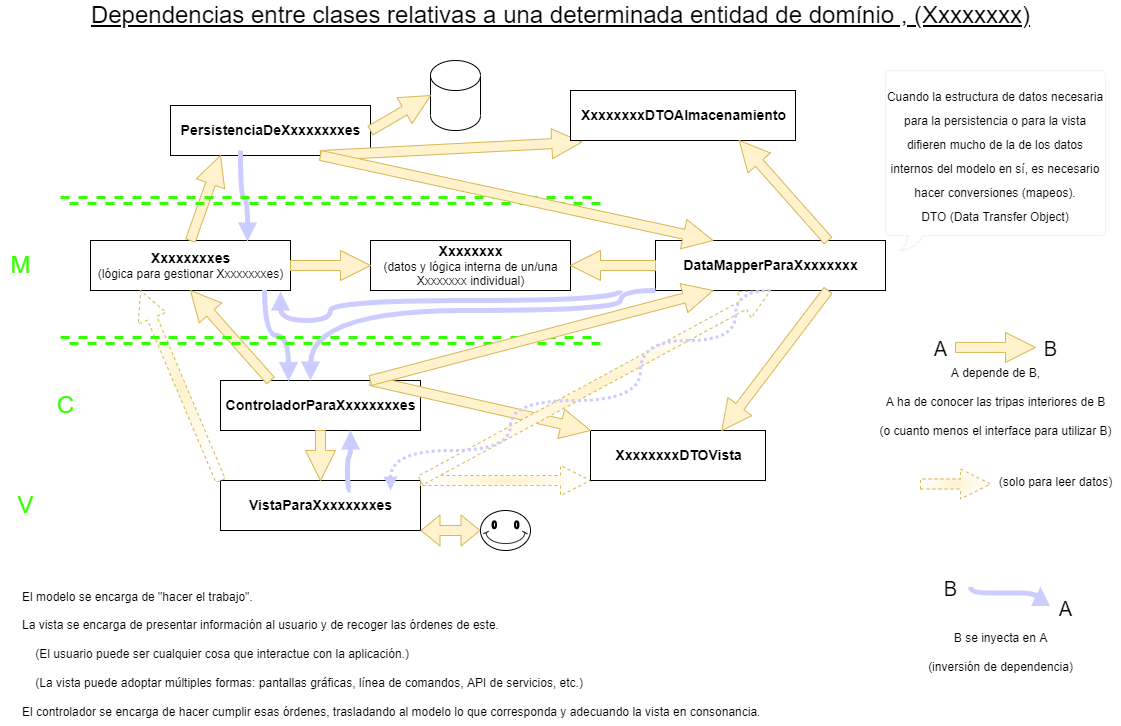

The diagram above was exported from draw.io. Its source (the exported page's mxGraphModel, read from the mxfile embedded in the PNG):
<mxGraphModel dx="1102" dy="827" grid="1" gridSize="10" guides="1" tooltips="1" connect="1" arrows="1" fold="1" page="1" pageScale="1" pageWidth="1169" pageHeight="827" math="0" shadow="0">
  <root>
    <mxCell id="0" />
    <mxCell id="1" parent="0" />
    <mxCell id="1GML-9oFDqRUXPWZeT68-1" value="&lt;font style=&quot;font-size: 14px&quot;&gt;&lt;b&gt;PersistenciaDeXxxxxxxxes&lt;/b&gt;&lt;/font&gt;" style="html=1;" parent="1" vertex="1">
      <mxGeometry x="190" y="155" width="200" height="50" as="geometry" />
    </mxCell>
    <mxCell id="1GML-9oFDqRUXPWZeT68-2" value="&lt;font style=&quot;font-size: 14px&quot;&gt;&lt;b&gt;ControladorParaXxxxxxxxes&lt;/b&gt;&lt;/font&gt;" style="html=1;" parent="1" vertex="1">
      <mxGeometry x="240" y="430" width="200" height="50" as="geometry" />
    </mxCell>
    <mxCell id="1GML-9oFDqRUXPWZeT68-3" value="&lt;font style=&quot;font-size: 14px&quot;&gt;&lt;b&gt;VistaParaXxxxxxxxes&lt;/b&gt;&lt;/font&gt;" style="html=1;" parent="1" vertex="1">
      <mxGeometry x="240" y="530" width="200" height="50" as="geometry" />
    </mxCell>
    <mxCell id="1GML-9oFDqRUXPWZeT68-4" value="&lt;font style=&quot;font-size: 14px&quot;&gt;&lt;b&gt;Xxxxxxxxes&lt;/b&gt;&lt;/font&gt;&lt;br&gt;(lógica para gestionar Xxxxxxxxes)" style="html=1;" parent="1" vertex="1">
      <mxGeometry x="110" y="290" width="200" height="50" as="geometry" />
    </mxCell>
    <mxCell id="1GML-9oFDqRUXPWZeT68-5" value="&lt;font style=&quot;font-size: 14px&quot;&gt;&lt;b&gt;Xxxxxxxx&lt;br&gt;&lt;/b&gt;&lt;/font&gt;(datos y lógica interna de un/una&lt;br&gt;Xxxxxxxx individual)" style="html=1;" parent="1" vertex="1">
      <mxGeometry x="390" y="290" width="200" height="50" as="geometry" />
    </mxCell>
    <mxCell id="1GML-9oFDqRUXPWZeT68-6" value="" style="shape=cylinder3;whiteSpace=wrap;html=1;boundedLbl=1;backgroundOutline=1;size=15;" parent="1" vertex="1">
      <mxGeometry x="450" y="110" width="50" height="70" as="geometry" />
    </mxCell>
    <mxCell id="1GML-9oFDqRUXPWZeT68-7" value="" style="endArrow=classic;html=1;rounded=0;entryX=0;entryY=0.5;entryDx=0;entryDy=0;entryPerimeter=0;fillColor=#fff2cc;strokeColor=#d6b656;strokeWidth=1;shape=arrow;" parent="1" target="1GML-9oFDqRUXPWZeT68-6" edge="1">
      <mxGeometry width="50" height="50" relative="1" as="geometry">
        <mxPoint x="390" y="180" as="sourcePoint" />
        <mxPoint x="450" y="180" as="targetPoint" />
      </mxGeometry>
    </mxCell>
    <mxCell id="1GML-9oFDqRUXPWZeT68-9" value="" style="endArrow=classic;html=1;rounded=0;entryX=0;entryY=0.5;entryDx=0;entryDy=0;entryPerimeter=0;fillColor=#fff2cc;strokeColor=#d6b656;strokeWidth=1;shape=arrow;" parent="1" edge="1">
      <mxGeometry width="50" height="50" relative="1" as="geometry">
        <mxPoint x="975" y="396.93" as="sourcePoint" />
        <mxPoint x="1055" y="396.93" as="targetPoint" />
      </mxGeometry>
    </mxCell>
    <mxCell id="1GML-9oFDqRUXPWZeT68-10" value="A" style="text;html=1;resizable=0;autosize=1;align=center;verticalAlign=middle;points=[];fillColor=none;strokeColor=none;rounded=0;fontSize=20;" parent="1" vertex="1">
      <mxGeometry x="945" y="382.5" width="30" height="30" as="geometry" />
    </mxCell>
    <mxCell id="1GML-9oFDqRUXPWZeT68-11" value="B" style="text;html=1;resizable=0;autosize=1;align=center;verticalAlign=middle;points=[];fillColor=none;strokeColor=none;rounded=0;fontSize=20;" parent="1" vertex="1">
      <mxGeometry x="1055" y="382.5" width="30" height="30" as="geometry" />
    </mxCell>
    <mxCell id="1GML-9oFDqRUXPWZeT68-12" value="&lt;font style=&quot;font-size: 12px ; line-height: 0.6&quot;&gt;A depende de B,&lt;br&gt;A ha de conocer las tripas interiores de B&lt;br&gt;(o cuanto menos el interface para utilizar B)&lt;br&gt;&lt;/font&gt;" style="text;html=1;resizable=0;autosize=1;align=center;verticalAlign=middle;points=[];fillColor=none;strokeColor=none;rounded=0;fontSize=24;" parent="1" vertex="1">
      <mxGeometry x="890" y="402.5" width="250" height="90" as="geometry" />
    </mxCell>
    <mxCell id="1GML-9oFDqRUXPWZeT68-13" value="" style="endArrow=classic;html=1;rounded=0;entryX=0.25;entryY=1;entryDx=0;entryDy=0;fillColor=#fff2cc;strokeColor=#d6b656;strokeWidth=1;shape=arrow;exitX=0.5;exitY=0;exitDx=0;exitDy=0;" parent="1" source="1GML-9oFDqRUXPWZeT68-4" target="1GML-9oFDqRUXPWZeT68-1" edge="1">
      <mxGeometry width="50" height="50" relative="1" as="geometry">
        <mxPoint x="400" y="190" as="sourcePoint" />
        <mxPoint x="480" y="190" as="targetPoint" />
      </mxGeometry>
    </mxCell>
    <mxCell id="1GML-9oFDqRUXPWZeT68-14" value="" style="endArrow=classic;html=1;rounded=0;entryX=0.5;entryY=1;entryDx=0;entryDy=0;fillColor=#fff2cc;strokeColor=#d6b656;strokeWidth=1;shape=arrow;exitX=0.25;exitY=0;exitDx=0;exitDy=0;" parent="1" source="1GML-9oFDqRUXPWZeT68-2" target="1GML-9oFDqRUXPWZeT68-4" edge="1">
      <mxGeometry width="50" height="50" relative="1" as="geometry">
        <mxPoint x="410" y="200" as="sourcePoint" />
        <mxPoint x="490" y="200" as="targetPoint" />
      </mxGeometry>
    </mxCell>
    <mxCell id="1GML-9oFDqRUXPWZeT68-16" value="" style="endArrow=classic;html=1;rounded=0;entryX=0.5;entryY=0;entryDx=0;entryDy=0;fillColor=#fff2cc;strokeColor=#d6b656;strokeWidth=1;shape=arrow;exitX=0.5;exitY=1;exitDx=0;exitDy=0;" parent="1" source="1GML-9oFDqRUXPWZeT68-2" target="1GML-9oFDqRUXPWZeT68-3" edge="1">
      <mxGeometry width="50" height="50" relative="1" as="geometry">
        <mxPoint x="430" y="220" as="sourcePoint" />
        <mxPoint x="510" y="220" as="targetPoint" />
      </mxGeometry>
    </mxCell>
    <mxCell id="1GML-9oFDqRUXPWZeT68-17" value="" style="endArrow=classic;html=1;rounded=0;entryX=0.05;entryY=1.033;entryDx=0;entryDy=0;fillColor=#fff2cc;strokeColor=#d6b656;strokeWidth=1;shape=arrow;exitX=0.75;exitY=1;exitDx=0;exitDy=0;entryPerimeter=0;" parent="1" source="1GML-9oFDqRUXPWZeT68-1" target="1GML-9oFDqRUXPWZeT68-44" edge="1">
      <mxGeometry width="50" height="50" relative="1" as="geometry">
        <mxPoint x="440" y="230" as="sourcePoint" />
        <mxPoint x="520" y="230" as="targetPoint" />
      </mxGeometry>
    </mxCell>
    <mxCell id="1GML-9oFDqRUXPWZeT68-19" value="" style="endArrow=classic;html=1;rounded=0;entryX=0;entryY=1;entryDx=0;entryDy=0;fillColor=#fff2cc;strokeColor=#d6b656;strokeWidth=1;shape=arrow;exitX=1;exitY=0;exitDx=0;exitDy=0;dashed=1;gradientColor=#ffffff;gradientDirection=radial;" parent="1" source="1GML-9oFDqRUXPWZeT68-3" target="1GML-9oFDqRUXPWZeT68-42" edge="1">
      <mxGeometry width="50" height="50" relative="1" as="geometry">
        <mxPoint x="460" y="550" as="sourcePoint" />
        <mxPoint x="510" y="470" as="targetPoint" />
      </mxGeometry>
    </mxCell>
    <mxCell id="1GML-9oFDqRUXPWZeT68-20" value="" style="endArrow=classic;html=1;rounded=0;entryX=0.25;entryY=1;entryDx=0;entryDy=0;fillColor=#fff2cc;strokeColor=#d6b656;strokeWidth=1;shape=arrow;exitX=0;exitY=0;exitDx=0;exitDy=0;dashed=1;gradientColor=#ffffff;gradientDirection=radial;" parent="1" source="1GML-9oFDqRUXPWZeT68-3" target="1GML-9oFDqRUXPWZeT68-4" edge="1">
      <mxGeometry width="50" height="50" relative="1" as="geometry">
        <mxPoint x="450" y="540" as="sourcePoint" />
        <mxPoint x="550" y="350" as="targetPoint" />
      </mxGeometry>
    </mxCell>
    <mxCell id="1GML-9oFDqRUXPWZeT68-21" value="" style="endArrow=classic;html=1;rounded=0;fillColor=#fff2cc;strokeColor=#d6b656;strokeWidth=1;shape=arrow;exitX=1;exitY=0;exitDx=0;exitDy=0;dashed=1;gradientColor=#ffffff;gradientDirection=radial;" parent="1" edge="1">
      <mxGeometry width="50" height="50" relative="1" as="geometry">
        <mxPoint x="940" y="533.5" as="sourcePoint" />
        <mxPoint x="1010" y="533.5" as="targetPoint" />
      </mxGeometry>
    </mxCell>
    <mxCell id="1GML-9oFDqRUXPWZeT68-22" value="&lt;font style=&quot;font-size: 12px ; line-height: 0.6&quot;&gt;(solo para leer datos)&lt;br&gt;&lt;/font&gt;" style="text;html=1;resizable=0;autosize=1;align=center;verticalAlign=middle;points=[];fillColor=none;strokeColor=none;rounded=0;fontSize=24;" parent="1" vertex="1">
      <mxGeometry x="1010" y="512.5" width="130" height="30" as="geometry" />
    </mxCell>
    <mxCell id="1GML-9oFDqRUXPWZeT68-23" value="" style="endArrow=block;html=1;rounded=0;fillColor=#fff2cc;strokeColor=#CCCCFF;strokeWidth=5;gradientColor=#ffffff;gradientDirection=radial;endFill=1;edgeStyle=orthogonalEdgeStyle;curved=1;entryX=0.785;entryY=0.02;entryDx=0;entryDy=0;entryPerimeter=0;exitX=0.35;exitY=0.9;exitDx=0;exitDy=0;exitPerimeter=0;" parent="1" source="1GML-9oFDqRUXPWZeT68-1" target="1GML-9oFDqRUXPWZeT68-4" edge="1">
      <mxGeometry width="50" height="50" relative="1" as="geometry">
        <mxPoint x="295" y="225" as="sourcePoint" />
        <mxPoint x="285" y="290" as="targetPoint" />
      </mxGeometry>
    </mxCell>
    <mxCell id="1GML-9oFDqRUXPWZeT68-26" value="" style="endArrow=block;html=1;rounded=0;fillColor=#fff2cc;strokeColor=#CCCCFF;strokeWidth=5;gradientColor=#ffffff;gradientDirection=radial;endFill=1;edgeStyle=orthogonalEdgeStyle;curved=1;entryX=0.34;entryY=0.015;entryDx=0;entryDy=0;entryPerimeter=0;exitX=0.87;exitY=0.989;exitDx=0;exitDy=0;exitPerimeter=0;" parent="1" source="1GML-9oFDqRUXPWZeT68-4" target="1GML-9oFDqRUXPWZeT68-2" edge="1">
      <mxGeometry width="50" height="50" relative="1" as="geometry">
        <mxPoint x="300" y="340" as="sourcePoint" />
        <mxPoint x="307" y="431" as="targetPoint" />
      </mxGeometry>
    </mxCell>
    <mxCell id="1GML-9oFDqRUXPWZeT68-27" value="" style="endArrow=none;html=1;rounded=0;fillColor=#fff2cc;strokeColor=#CCCCFF;strokeWidth=5;gradientColor=#ffffff;gradientDirection=radial;endFill=0;edgeStyle=orthogonalEdgeStyle;curved=1;startArrow=block;startFill=1;" parent="1" source="1GML-9oFDqRUXPWZeT68-2" edge="1">
      <mxGeometry width="50" height="50" relative="1" as="geometry">
        <mxPoint x="360" y="470" as="sourcePoint" />
        <mxPoint x="370" y="540" as="targetPoint" />
        <Array as="points">
          <mxPoint x="370" y="506" />
          <mxPoint x="367" y="506" />
          <mxPoint x="367" y="540" />
        </Array>
      </mxGeometry>
    </mxCell>
    <mxCell id="1GML-9oFDqRUXPWZeT68-28" value="" style="endArrow=none;html=1;rounded=0;fillColor=#fff2cc;strokeColor=#CCCCFF;strokeWidth=5;gradientColor=#ffffff;gradientDirection=radial;endFill=0;edgeStyle=orthogonalEdgeStyle;curved=1;startArrow=block;startFill=1;" parent="1" edge="1">
      <mxGeometry width="50" height="50" relative="1" as="geometry">
        <mxPoint x="1059.97" y="636.4300000000001" as="sourcePoint" />
        <mxPoint x="989.97" y="636.4300000000001" as="targetPoint" />
        <Array as="points">
          <mxPoint x="1022.97" y="642.4300000000001" />
          <mxPoint x="1019.97" y="642.4300000000001" />
        </Array>
      </mxGeometry>
    </mxCell>
    <mxCell id="1GML-9oFDqRUXPWZeT68-29" value="&lt;font style=&quot;font-size: 12px ; line-height: 0.6&quot;&gt;B se inyecta en A&lt;br&gt;(inversión de dependencia)&lt;br&gt;&lt;/font&gt;" style="text;html=1;resizable=0;autosize=1;align=center;verticalAlign=middle;points=[];fillColor=none;strokeColor=none;rounded=0;fontSize=24;" parent="1" vertex="1">
      <mxGeometry x="940" y="667.5" width="160" height="60" as="geometry" />
    </mxCell>
    <mxCell id="1GML-9oFDqRUXPWZeT68-30" value="" style="endArrow=none;dashed=1;html=1;rounded=0;fontSize=12;strokeColor=#33FF00;strokeWidth=3;gradientColor=#ffffff;gradientDirection=radial;curved=1;shape=link;" parent="1" edge="1">
      <mxGeometry width="50" height="50" relative="1" as="geometry">
        <mxPoint x="80" y="390" as="sourcePoint" />
        <mxPoint x="620" y="390" as="targetPoint" />
      </mxGeometry>
    </mxCell>
    <mxCell id="1GML-9oFDqRUXPWZeT68-31" value="&lt;font style=&quot;font-size: 24px&quot;&gt;Dependencias entre clases relativas a una determinada entidad de domínio , (Xxxxxxxx)&lt;/font&gt;" style="text;html=1;resizable=0;autosize=1;align=center;verticalAlign=middle;points=[];fillColor=none;strokeColor=none;rounded=0;fontSize=24;fontStyle=4" parent="1" vertex="1">
      <mxGeometry x="105" y="50" width="950" height="30" as="geometry" />
    </mxCell>
    <mxCell id="1GML-9oFDqRUXPWZeT68-32" value="M" style="text;html=1;resizable=0;autosize=1;align=center;verticalAlign=middle;points=[];fillColor=none;strokeColor=none;rounded=0;fontSize=24;fontColor=#33FF00;" parent="1" vertex="1">
      <mxGeometry x="20" y="300" width="40" height="30" as="geometry" />
    </mxCell>
    <mxCell id="1GML-9oFDqRUXPWZeT68-33" value="C" style="text;html=1;resizable=0;autosize=1;align=center;verticalAlign=middle;points=[];fillColor=none;strokeColor=none;rounded=0;fontSize=24;fontColor=#33FF00;" parent="1" vertex="1">
      <mxGeometry x="70" y="440" width="30" height="30" as="geometry" />
    </mxCell>
    <mxCell id="1GML-9oFDqRUXPWZeT68-34" value="V" style="text;html=1;resizable=0;autosize=1;align=center;verticalAlign=middle;points=[];fillColor=none;strokeColor=none;rounded=0;fontSize=24;fontColor=#33FF00;" parent="1" vertex="1">
      <mxGeometry x="30" y="540" width="30" height="30" as="geometry" />
    </mxCell>
    <mxCell id="1GML-9oFDqRUXPWZeT68-35" value="" style="endArrow=none;dashed=1;html=1;rounded=0;fontSize=12;strokeColor=#33FF00;strokeWidth=3;gradientColor=#ffffff;gradientDirection=radial;curved=1;shape=link;" parent="1" edge="1">
      <mxGeometry width="50" height="50" relative="1" as="geometry">
        <mxPoint x="80" y="250" as="sourcePoint" />
        <mxPoint x="620" y="250" as="targetPoint" />
      </mxGeometry>
    </mxCell>
    <mxCell id="1GML-9oFDqRUXPWZeT68-36" value="" style="endArrow=classic;html=1;rounded=0;entryX=0;entryY=0.5;entryDx=0;entryDy=0;fillColor=#fff2cc;strokeColor=#d6b656;strokeWidth=1;shape=arrow;exitX=1;exitY=0.5;exitDx=0;exitDy=0;" parent="1" source="1GML-9oFDqRUXPWZeT68-4" target="1GML-9oFDqRUXPWZeT68-5" edge="1">
      <mxGeometry width="50" height="50" relative="1" as="geometry">
        <mxPoint x="400" y="440" as="sourcePoint" />
        <mxPoint x="450" y="350" as="targetPoint" />
      </mxGeometry>
    </mxCell>
    <mxCell id="1GML-9oFDqRUXPWZeT68-37" value="A" style="text;html=1;resizable=0;autosize=1;align=center;verticalAlign=middle;points=[];fillColor=none;strokeColor=none;rounded=0;fontSize=20;" parent="1" vertex="1">
      <mxGeometry x="1070" y="642.5" width="30" height="30" as="geometry" />
    </mxCell>
    <mxCell id="1GML-9oFDqRUXPWZeT68-38" value="B" style="text;html=1;resizable=0;autosize=1;align=center;verticalAlign=middle;points=[];fillColor=none;strokeColor=none;rounded=0;fontSize=20;" parent="1" vertex="1">
      <mxGeometry x="955" y="622.5" width="30" height="30" as="geometry" />
    </mxCell>
    <mxCell id="1GML-9oFDqRUXPWZeT68-39" value="&lt;font style=&quot;font-size: 12px ; line-height: 0.6&quot;&gt;El modelo se encarga de &quot;hacer el trabajo&quot;.&lt;br&gt;La vista se encarga de presentar información al usuario y de recoger las órdenes de este.&lt;br&gt;&amp;nbsp; &amp;nbsp; (El usuario puede ser cualquier cosa que interactue con la aplicación.) &lt;br&gt;&amp;nbsp; &amp;nbsp; (La vista puede adoptar múltiples formas: pantallas gráficas, línea de comandos, API de servicios, etc.)&lt;br&gt;El controlador se encarga de hacer cumplir esas órdenes, trasladando al modelo lo que corresponda y adecuando la vista en consonancia.&lt;br&gt;&lt;/font&gt;" style="text;html=1;resizable=0;autosize=1;align=left;verticalAlign=middle;points=[];fillColor=none;strokeColor=none;rounded=0;fontSize=24;" parent="1" vertex="1">
      <mxGeometry x="40" y="625" width="750" height="150" as="geometry" />
    </mxCell>
    <mxCell id="1GML-9oFDqRUXPWZeT68-40" value="" style="verticalLabelPosition=bottom;verticalAlign=top;html=1;shape=mxgraph.basic.smiley;fontSize=20;fontColor=#33FF00;" parent="1" vertex="1">
      <mxGeometry x="500" y="560" width="50" height="40" as="geometry" />
    </mxCell>
    <mxCell id="1GML-9oFDqRUXPWZeT68-41" value="" style="endArrow=classic;html=1;rounded=0;entryX=0;entryY=0.5;entryDx=0;entryDy=0;entryPerimeter=0;fillColor=#fff2cc;strokeColor=#d6b656;strokeWidth=1;shape=flexArrow;exitX=1;exitY=1;exitDx=0;exitDy=0;startArrow=block;" parent="1" source="1GML-9oFDqRUXPWZeT68-3" target="1GML-9oFDqRUXPWZeT68-40" edge="1">
      <mxGeometry width="50" height="50" relative="1" as="geometry">
        <mxPoint x="440" y="565" as="sourcePoint" />
        <mxPoint x="500" y="560" as="targetPoint" />
      </mxGeometry>
    </mxCell>
    <mxCell id="1GML-9oFDqRUXPWZeT68-42" value="&lt;font style=&quot;font-size: 14px&quot;&gt;&lt;b&gt;XxxxxxxxDTOVista&lt;/b&gt;&lt;/font&gt;" style="html=1;" parent="1" vertex="1">
      <mxGeometry x="610" y="480" width="175" height="50" as="geometry" />
    </mxCell>
    <mxCell id="1GML-9oFDqRUXPWZeT68-43" value="&lt;font style=&quot;font-size: 14px&quot;&gt;&lt;b&gt;DataMapperPara&lt;/b&gt;&lt;/font&gt;&lt;b style=&quot;font-size: 14px&quot;&gt;Xxxxxxxx&lt;/b&gt;" style="html=1;" parent="1" vertex="1">
      <mxGeometry x="675" y="290" width="230" height="50" as="geometry" />
    </mxCell>
    <mxCell id="1GML-9oFDqRUXPWZeT68-44" value="&lt;font style=&quot;font-size: 14px&quot;&gt;&lt;b&gt;XxxxxxxxDTOAlmacenamiento&lt;/b&gt;&lt;/font&gt;" style="html=1;" parent="1" vertex="1">
      <mxGeometry x="590" y="140" width="225" height="50" as="geometry" />
    </mxCell>
    <mxCell id="1GML-9oFDqRUXPWZeT68-46" value="" style="endArrow=classic;html=1;rounded=0;entryX=0;entryY=0;entryDx=0;entryDy=0;fillColor=#fff2cc;strokeColor=#d6b656;strokeWidth=1;shape=arrow;exitX=0.75;exitY=0;exitDx=0;exitDy=0;" parent="1" source="1GML-9oFDqRUXPWZeT68-2" target="1GML-9oFDqRUXPWZeT68-42" edge="1">
      <mxGeometry width="50" height="50" relative="1" as="geometry">
        <mxPoint x="400" y="440" as="sourcePoint" />
        <mxPoint x="654.4000000000001" y="351" as="targetPoint" />
      </mxGeometry>
    </mxCell>
    <mxCell id="1GML-9oFDqRUXPWZeT68-15" value="" style="endArrow=classic;html=1;rounded=0;entryX=0.25;entryY=1;entryDx=0;entryDy=0;fillColor=#fff2cc;strokeColor=#d6b656;strokeWidth=1;shape=arrow;exitX=0.75;exitY=0;exitDx=0;exitDy=0;" parent="1" source="1GML-9oFDqRUXPWZeT68-2" target="1GML-9oFDqRUXPWZeT68-43" edge="1">
      <mxGeometry width="50" height="50" relative="1" as="geometry">
        <mxPoint x="420" y="210" as="sourcePoint" />
        <mxPoint x="500" y="210" as="targetPoint" />
      </mxGeometry>
    </mxCell>
    <mxCell id="1GML-9oFDqRUXPWZeT68-47" value="" style="endArrow=classic;html=1;rounded=0;entryX=0.25;entryY=0;entryDx=0;entryDy=0;fillColor=#fff2cc;strokeColor=#d6b656;strokeWidth=1;shape=arrow;exitX=0.75;exitY=1;exitDx=0;exitDy=0;" parent="1" source="1GML-9oFDqRUXPWZeT68-1" target="1GML-9oFDqRUXPWZeT68-43" edge="1">
      <mxGeometry width="50" height="50" relative="1" as="geometry">
        <mxPoint x="350" y="215" as="sourcePoint" />
        <mxPoint x="606.25" y="241.64999999999986" as="targetPoint" />
      </mxGeometry>
    </mxCell>
    <mxCell id="1GML-9oFDqRUXPWZeT68-48" value="" style="endArrow=classic;html=1;rounded=0;entryX=1;entryY=0.5;entryDx=0;entryDy=0;fillColor=#fff2cc;strokeColor=#d6b656;strokeWidth=1;shape=arrow;exitX=0;exitY=0.5;exitDx=0;exitDy=0;" parent="1" source="1GML-9oFDqRUXPWZeT68-43" target="1GML-9oFDqRUXPWZeT68-5" edge="1">
      <mxGeometry width="50" height="50" relative="1" as="geometry">
        <mxPoint x="400" y="440" as="sourcePoint" />
        <mxPoint x="595" y="422.5" as="targetPoint" />
      </mxGeometry>
    </mxCell>
    <mxCell id="1GML-9oFDqRUXPWZeT68-49" value="" style="endArrow=classic;html=1;rounded=0;entryX=0.75;entryY=0;entryDx=0;entryDy=0;fillColor=#fff2cc;strokeColor=#d6b656;strokeWidth=1;shape=arrow;exitX=0.75;exitY=1;exitDx=0;exitDy=0;" parent="1" source="1GML-9oFDqRUXPWZeT68-43" target="1GML-9oFDqRUXPWZeT68-42" edge="1">
      <mxGeometry width="50" height="50" relative="1" as="geometry">
        <mxPoint x="410" y="450" as="sourcePoint" />
        <mxPoint x="605" y="432.5" as="targetPoint" />
      </mxGeometry>
    </mxCell>
    <mxCell id="1GML-9oFDqRUXPWZeT68-50" value="" style="endArrow=classic;html=1;rounded=0;entryX=0.75;entryY=1;entryDx=0;entryDy=0;fillColor=#fff2cc;strokeColor=#d6b656;strokeWidth=1;shape=arrow;exitX=0.75;exitY=0;exitDx=0;exitDy=0;" parent="1" source="1GML-9oFDqRUXPWZeT68-43" target="1GML-9oFDqRUXPWZeT68-44" edge="1">
      <mxGeometry width="50" height="50" relative="1" as="geometry">
        <mxPoint x="800" y="350" as="sourcePoint" />
        <mxPoint x="726.25" y="422.5" as="targetPoint" />
      </mxGeometry>
    </mxCell>
    <mxCell id="1GML-9oFDqRUXPWZeT68-51" value="&lt;span style=&quot;color: rgb(0 , 0 , 0) ; font-size: 12px&quot;&gt;Cuando la estructura de datos necesaria para la persistencia&amp;nbsp;o para la vista difieren mucho de la de los datos internos del modelo en sí, es necesario hacer conversiones (mapeos).&lt;/span&gt;&lt;br style=&quot;color: rgb(0 , 0 , 0) ; font-size: 12px&quot;&gt;&lt;span style=&quot;color: rgb(0 , 0 , 0) ; font-size: 12px&quot;&gt;DTO (Data Transfer Object)&lt;/span&gt;" style="whiteSpace=wrap;html=1;shape=mxgraph.basic.roundRectCallout;dx=30;dy=15;size=5;boundedLbl=1;fontSize=20;fontColor=#33FF00;dashed=1;dashPattern=1 1;strokeColor=#E3E3E3;align=center;" parent="1" vertex="1">
      <mxGeometry x="905" y="120" width="220" height="180" as="geometry" />
    </mxCell>
    <mxCell id="1GML-9oFDqRUXPWZeT68-52" value="" style="endArrow=classic;html=1;rounded=0;entryX=0.5;entryY=1;entryDx=0;entryDy=0;fillColor=#fff2cc;strokeColor=#d6b656;strokeWidth=1;shape=arrow;exitX=1;exitY=0;exitDx=0;exitDy=0;dashed=1;gradientColor=#ffffff;gradientDirection=radial;" parent="1" source="1GML-9oFDqRUXPWZeT68-3" target="1GML-9oFDqRUXPWZeT68-43" edge="1">
      <mxGeometry width="50" height="50" relative="1" as="geometry">
        <mxPoint x="450" y="540" as="sourcePoint" />
        <mxPoint x="595" y="472.5" as="targetPoint" />
      </mxGeometry>
    </mxCell>
    <mxCell id="1GML-9oFDqRUXPWZeT68-53" value="" style="endArrow=block;html=1;rounded=0;fillColor=#fff2cc;strokeColor=#CCCCFF;strokeWidth=5;gradientColor=#ffffff;gradientDirection=radial;endFill=1;edgeStyle=orthogonalEdgeStyle;curved=1;exitX=0;exitY=1;exitDx=0;exitDy=0;" parent="1" source="1GML-9oFDqRUXPWZeT68-43" edge="1">
      <mxGeometry width="50" height="50" relative="1" as="geometry">
        <mxPoint x="310" y="350" as="sourcePoint" />
        <mxPoint x="330" y="430" as="targetPoint" />
        <Array as="points">
          <mxPoint x="640" y="360" />
          <mxPoint x="330" y="360" />
        </Array>
      </mxGeometry>
    </mxCell>
    <mxCell id="1GML-9oFDqRUXPWZeT68-55" value="" style="endArrow=block;html=1;rounded=0;fillColor=#fff2cc;strokeColor=#CCCCFF;strokeWidth=5;gradientColor=#ffffff;gradientDirection=radial;endFill=1;edgeStyle=orthogonalEdgeStyle;curved=1;" parent="1" edge="1">
      <mxGeometry width="50" height="50" relative="1" as="geometry">
        <mxPoint x="640" y="340" as="sourcePoint" />
        <mxPoint x="300" y="341" as="targetPoint" />
        <Array as="points">
          <mxPoint x="640" y="350" />
          <mxPoint x="350" y="350" />
          <mxPoint x="350" y="370" />
          <mxPoint x="300" y="370" />
        </Array>
      </mxGeometry>
    </mxCell>
    <mxCell id="1GML-9oFDqRUXPWZeT68-56" value="" style="endArrow=block;html=1;rounded=0;fillColor=#fff2cc;strokeColor=#CCCCFF;strokeWidth=3;gradientColor=#ffffff;gradientDirection=radial;endFill=1;edgeStyle=orthogonalEdgeStyle;curved=1;exitX=0.5;exitY=1;exitDx=0;exitDy=0;dashed=1;dashPattern=1 1;" parent="1" source="1GML-9oFDqRUXPWZeT68-43" edge="1">
      <mxGeometry width="50" height="50" relative="1" as="geometry">
        <mxPoint x="720" y="450" as="sourcePoint" />
        <mxPoint x="410" y="540" as="targetPoint" />
        <Array as="points">
          <mxPoint x="755" y="390" />
          <mxPoint x="660" y="390" />
          <mxPoint x="660" y="450" />
          <mxPoint x="530" y="450" />
          <mxPoint x="530" y="500" />
          <mxPoint x="410" y="500" />
        </Array>
      </mxGeometry>
    </mxCell>
  </root>
</mxGraphModel>